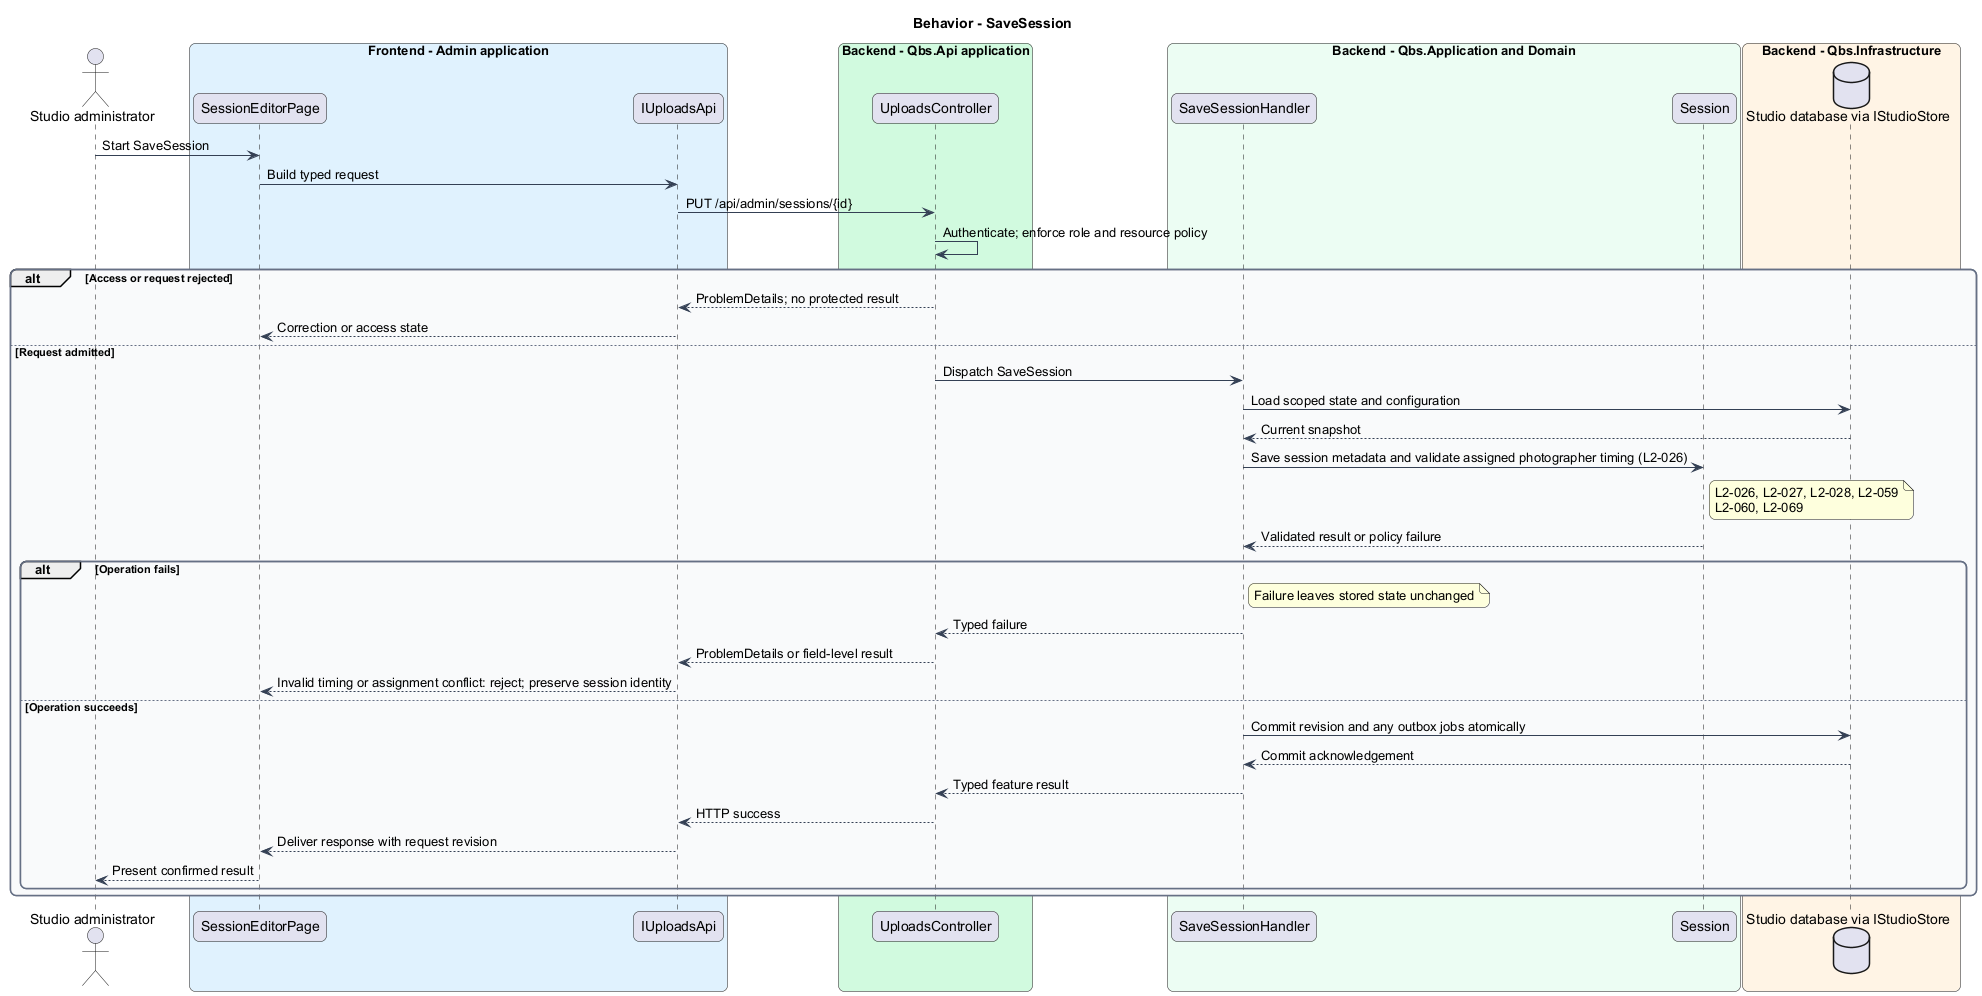

The diagram above was rendered by PlantUML. Its source (embedded in the PNG):
@startuml
skinparam backgroundColor #FFFFFF
skinparam shadowing false
skinparam roundcorner 12
skinparam defaultFontName Arial
skinparam ArrowColor #344054
skinparam rectangle {
  BorderColor #344054
  FontColor #101828
}
skinparam package {
  BorderColor #667085
  FontColor #101828
  BackgroundColor #F9FAFB
}
title Behavior - SaveSession
actor "Studio administrator" as actor
box "Frontend - Admin application" #E0F2FE
 participant "SessionEditorPage" as page
 participant "IUploadsApi" as client
end box
box "Backend - Qbs.Api application" #D1FADF
 participant "UploadsController" as controller
end box
box "Backend - Qbs.Application and Domain" #ECFDF3
 participant "SaveSessionHandler" as handler
 participant "Session" as entity
end box
box "Backend - Qbs.Infrastructure" #FFF4E5
 database "Studio database via IStudioStore" as db
end box
actor -> page : Start SaveSession
page -> client : Build typed request
client -> controller : PUT /api/admin/sessions/{id}
controller -> controller : Authenticate; enforce role and resource policy
alt Access or request rejected
controller --> client : ProblemDetails; no protected result
client --> page : Correction or access state
else Request admitted
controller -> handler : Dispatch SaveSession
handler -> db : Load scoped state and configuration
db --> handler : Current snapshot
handler -> entity : Save session metadata and validate assigned photographer timing (L2-026)
note right of entity
L2-026, L2-027, L2-028, L2-059
L2-060, L2-069
end note
entity --> handler : Validated result or policy failure
alt Operation fails
note right of handler : Failure leaves stored state unchanged
handler --> controller : Typed failure
controller --> client : ProblemDetails or field-level result
client --> page : Invalid timing or assignment conflict: reject; preserve session identity
else Operation succeeds
handler -> db : Commit revision and any outbox jobs atomically
db --> handler : Commit acknowledgement
handler --> controller : Typed feature result
controller --> client : HTTP success
client --> page : Deliver response with request revision
page --> actor : Present confirmed result
end
end
@enduml